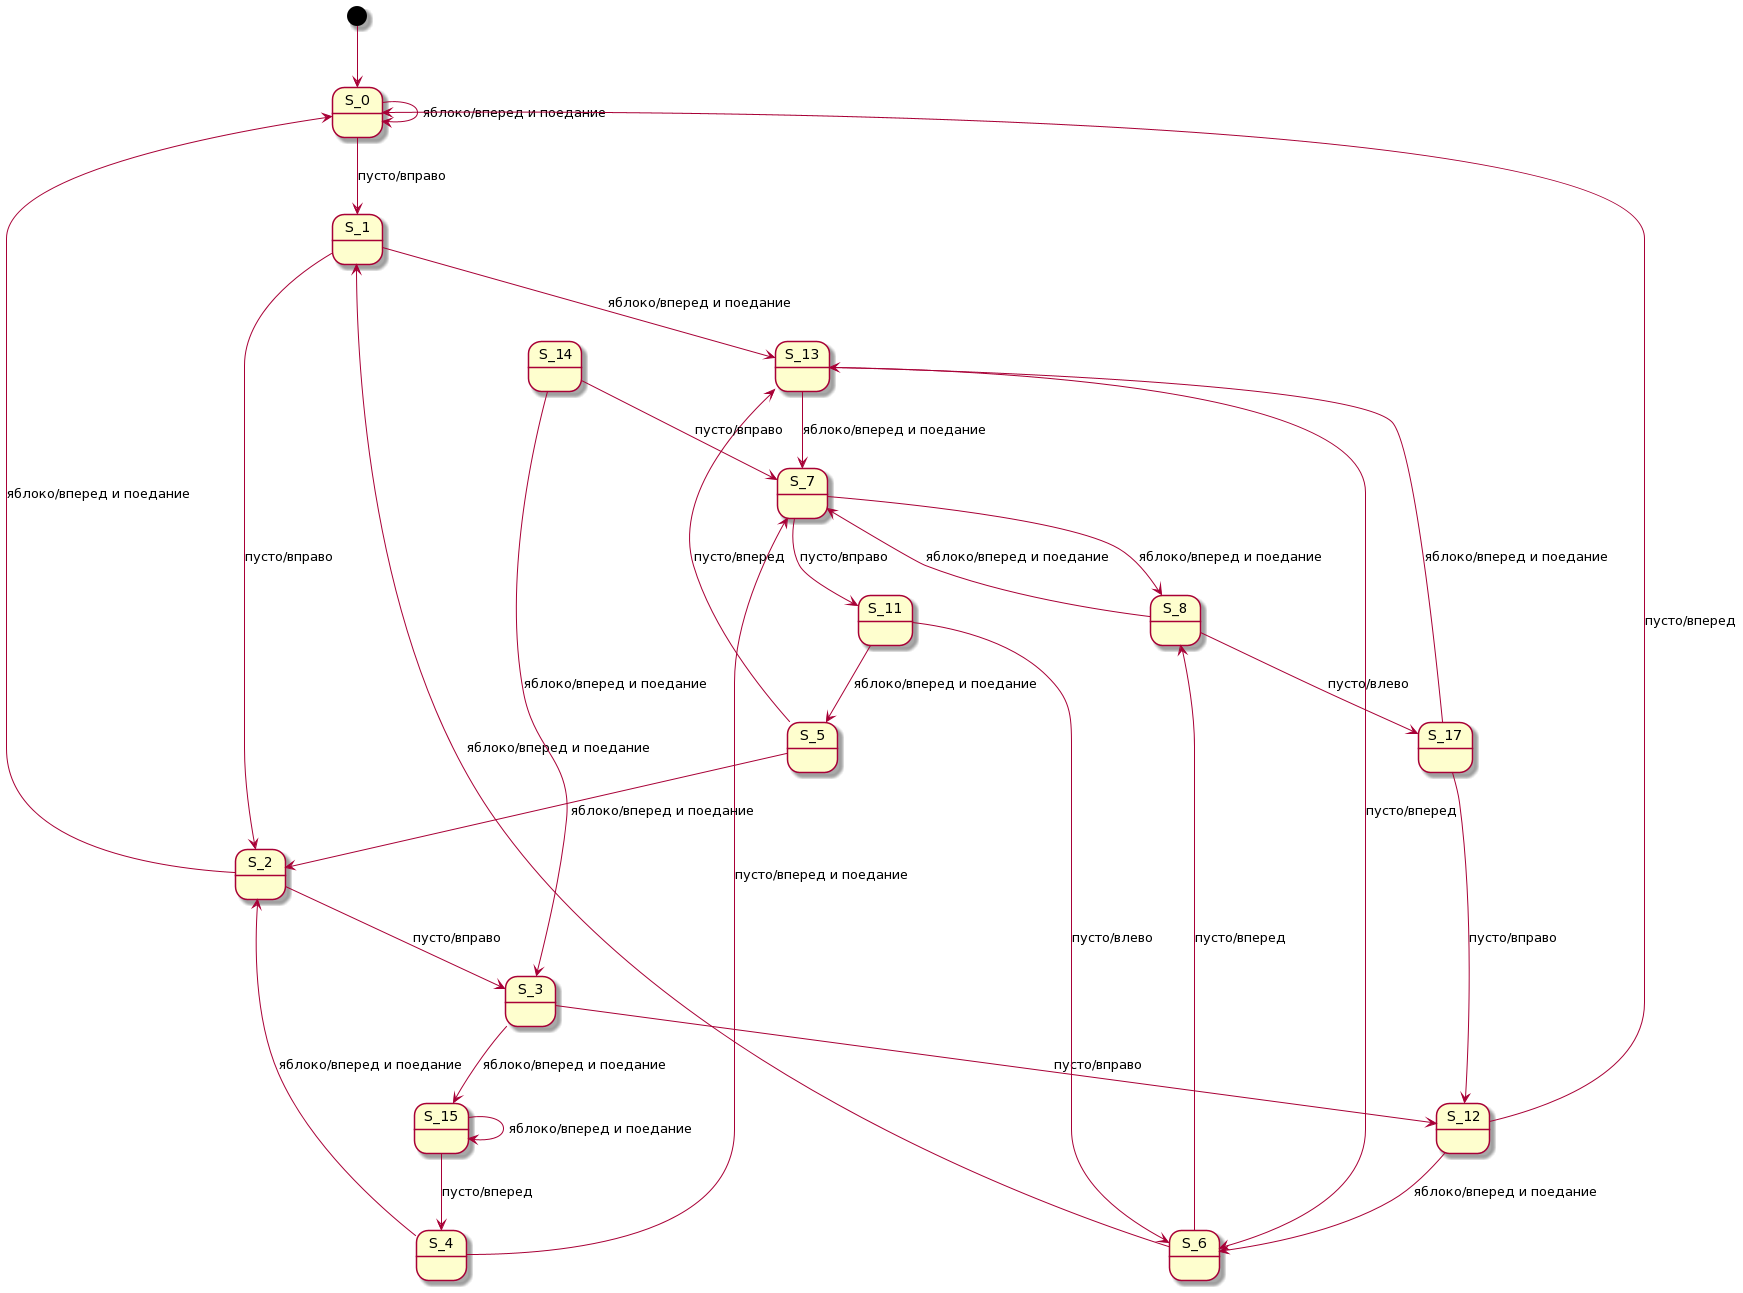

The diagram above was rendered by PlantUML. Its source (embedded in the PNG):
@startuml
[*] --> S_0
S_0 --> S_0: яблоко/вперед и поедание
S_0 --> S_1: пусто/вправо
S_1 --> S_13: яблоко/вперед и поедание
S_1 --> S_2: пусто/вправо
S_2 --> S_0: яблоко/вперед и поедание
S_2 --> S_3: пусто/вправо
S_3 --> S_15: яблоко/вперед и поедание
S_3 --> S_12: пусто/вправо
S_4 --> S_2: яблоко/вперед и поедание
S_4 --> S_7: пусто/вперед и поедание
S_5 --> S_2: яблоко/вперед и поедание
S_5 --> S_13: пусто/вперед
S_6 --> S_1: яблоко/вперед и поедание
S_6 --> S_8: пусто/вперед
S_7 --> S_8: яблоко/вперед и поедание
S_7 --> S_11: пусто/вправо
S_8 --> S_7: яблоко/вперед и поедание
S_8 --> S_17: пусто/влево
S_11 --> S_5: яблоко/вперед и поедание
S_11 --> S_6: пусто/влево
S_12 --> S_6: яблоко/вперед и поедание
S_12 --> S_0: пусто/вперед
S_13 --> S_7: яблоко/вперед и поедание
S_13 --> S_6: пусто/вперед
S_14 --> S_3: яблоко/вперед и поедание
S_14 --> S_7: пусто/вправо
S_15 --> S_15: яблоко/вперед и поедание
S_15 --> S_4: пусто/вперед
S_17 --> S_13: яблоко/вперед и поедание
S_17 --> S_12: пусто/вправо
@enduml